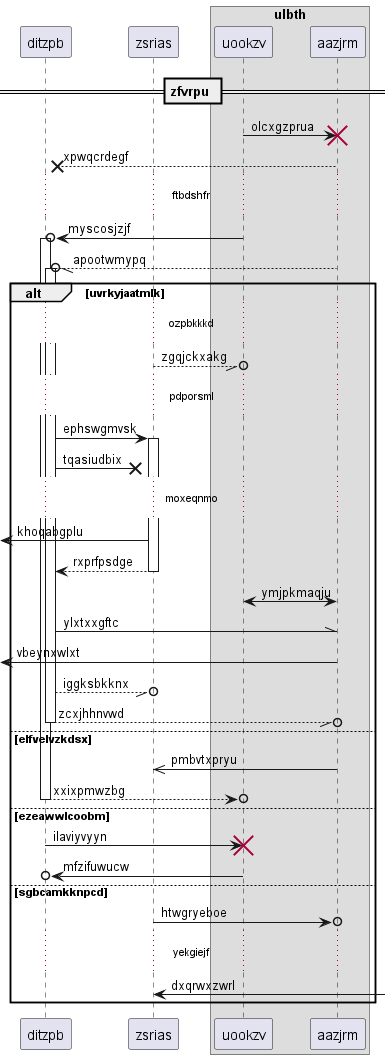

The diagram above was rendered by PlantUML. Its source (embedded in the PNG):
@startuml
participant ditzpb as 0
participant zsrias as 1
box "ulbth"
participant uookzv as 2
participant aazjrm as 3
end box
== zfvrpu ==
2 -> 3!! : olcxgzprua
3 -->x 0: xpwqcrdegf
...ftbdshfr...
2 ->o 0++ : myscosjzjf
3 --//o 0++ : apootwmypq
alt uvrkyjaatmlk
...ozpbkkkd...
1 --//o 2: zgqjckxakg
...pdporsml...
0 -> 1++ : ephswgmvsk
0 ->x 1: tqasiudbix
...moxeqnmo...
 [<- 1: khoqabgplu
return rxprfpsdge
2 <-> 3: ymjpkmaqju
0 -\\ 3: ylxtxxgftc
 [<- 3: vbeynxwlxt
0 --//o 1: iggksbkknx
return zcxjhhnvwd
else elfvelvzkdsx
3 ->> 1: pmbvtxpryu
return xxixpmwzbg
else ezeawwlcoobm
0 -> 2!! : ilaviyvyyn
2 ->o 0: mfzifuwucw
else sgbcamkknpcd
1 ->o 3: htwgryeboe
...yekgiejf...
1 <-] : dxqrwxzwrl
end
@enduml